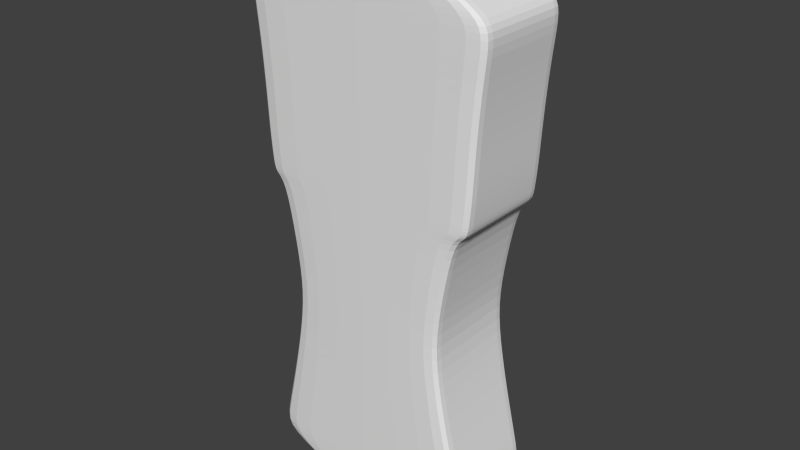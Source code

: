 # Source: Geiger_Teller.blend  (saved by Blender 2.75.0; exported with 4.5.12 LTS)
import bpy
from mathutils import Matrix  # noqa: F401  (used for matrix-valued properties, if any)

bpy.ops.wm.read_factory_settings(use_empty=True)
scene = bpy.context.scene
scene.name = 'Scene'

# ---- collections
col_collection_1 = bpy.data.collections.new('Collection 1'); scene.collection.children.link(col_collection_1)

# ---- world
world_world = bpy.data.worlds.new('World'); scene.world = world_world
world_world.color = (0.05088, 0.05088, 0.05088)
world_world.use_sun_shadow = False
world_world.sun_shadow_jitter_overblur = 0.0
world_world.cycles.sampling_method = 'MANUAL'
world_world.cycles.sample_map_resolution = 256

# ---- meshes
me_cube_001 = bpy.data.meshes.new('Cube.001')
me_cube_001.from_pydata([(-0.245, -1.175, -0.9947), (-0.1985, -1.175, 0.9898), (-0.245, 1.175, -0.9947), (-0.1985, 1.175, 0.9898), (0.245, -1.175, -0.9947), (0.1985, -1.175, 0.9898), (0.245, 1.175, -0.9947), (0.1985, 1.175, 0.9898), (-0.8993, -1.175, -0.8138), (-0.7977, -1.175, -0.633), (-0.7096, -1.175, -0.4521), (-0.6479, -1.175, -0.2713), (-0.7061, -1.175, -0.09043), (-0.801, -1.175, 0.125), (-0.9373, -1.175, 0.2713), (-0.9565, -1.175, 0.4521), (-0.9932, -1.175, 0.633), (-0.974, -1.175, 0.809), (-0.974, 1.175, 0.809), (-0.9932, 1.175, 0.633), (-0.9565, 1.175, 0.4521), (-0.9373, 1.175, 0.2713), (-0.801, 1.175, 0.125), (-0.7061, 1.175, -0.09043), (-0.6479, 1.175, -0.2713), (-0.7096, 1.175, -0.4521), (-0.7977, 1.175, -0.633), (-0.8993, 1.175, -0.8138), (0.974, 1.175, 0.809), (0.9932, 1.175, 0.633), (0.9565, 1.175, 0.4521), (0.9373, 1.175, 0.2713), (0.801, 1.175, 0.125), (0.7061, 1.175, -0.09043), (0.6479, 1.175, -0.2713), (0.7096, 1.175, -0.4521), (0.7977, 1.175, -0.633), (0.8993, 1.175, -0.8138), (0.974, -1.175, 0.809), (0.9932, -1.175, 0.633), (0.9565, -1.175, 0.4521), (0.9373, -1.175, 0.2713), (0.801, -1.175, 0.125), (0.7061, -1.175, -0.09043), (0.6479, -1.175, -0.2713), (0.7096, -1.175, -0.4521), (0.7977, -1.175, -0.633), (0.8993, -1.175, -0.8138), (-0.1985, -1.064, 0.9898), (-0.1985, 0.0, 0.9898), (-0.1985, 1.064, 0.9898), (-0.245, 1.064, -0.9947), (-0.245, 0.0, -0.9947), (-0.245, -1.064, -0.9947), (0.1985, 1.064, 0.9898), (0.1985, 0.0, 0.9898), (0.1985, -1.064, 0.9898), (0.245, -1.064, -0.9947), (0.245, 0.0, -0.9947), (0.245, 1.064, -0.9947), (0.974, -1.064, 0.809), (0.974, 0.0, 0.809), (0.974, 1.064, 0.809), (0.9932, -1.064, 0.633), (0.9932, 0.0, 0.633), (0.9932, 1.064, 0.633), (0.9565, -1.064, 0.4521), (0.9565, 0.0, 0.4521), (0.9565, 1.064, 0.4521), (0.9373, -1.064, 0.2713), (0.9373, 0.0, 0.2713), (0.9373, 1.064, 0.2713), (0.801, -1.064, 0.125), (0.801, 0.0, 0.125), (0.801, 1.064, 0.125), (0.7061, -1.064, -0.09043), (0.7061, 0.0, -0.09043), (0.7061, 1.064, -0.09043), (0.6479, -1.064, -0.2713), (0.6479, 0.0, -0.2713), (0.6479, 1.064, -0.2713), (0.7096, -1.064, -0.4521), (0.7096, 0.0, -0.4521), (0.7096, 1.064, -0.4521), (0.7977, -1.064, -0.633), (0.7977, 0.0, -0.633), (0.7977, 1.064, -0.633), (0.8993, -1.064, -0.8138), (0.8993, 0.0, -0.8138), (0.8993, 1.064, -0.8138), (-0.974, 1.064, 0.809), (-0.974, 0.0, 0.809), (-0.974, -1.064, 0.809), (-0.9932, 1.064, 0.633), (-0.9932, 0.0, 0.633), (-0.9932, -1.064, 0.633), (-0.9565, 1.064, 0.4521), (-0.9565, 0.0, 0.4521), (-0.9565, -1.064, 0.4521), (-0.9373, 1.064, 0.2713), (-0.9373, 0.0, 0.2713), (-0.9373, -1.064, 0.2713), (-0.801, 1.064, 0.125), (-0.801, 0.0, 0.125), (-0.801, -1.064, 0.125), (-0.7061, 1.064, -0.09043), (-0.7061, 0.0, -0.09043), (-0.7061, -1.064, -0.09043), (-0.6479, 1.064, -0.2713), (-0.6479, 0.0, -0.2713), (-0.6479, -1.064, -0.2713), (-0.7096, 1.064, -0.4521), (-0.7096, 0.0, -0.4521), (-0.7096, -1.064, -0.4521), (-0.7977, 1.064, -0.633), (-0.7977, 0.0, -0.633), (-0.7977, -1.064, -0.633), (-0.8993, 1.064, -0.8138), (-0.8993, 0.0, -0.8138), (-0.8993, -1.064, -0.8138), (-1.033, -1.175, 0.7537), (-1.033, 1.175, 0.7537), (1.033, 1.175, 0.7537), (1.033, -1.175, 0.7537), (-1.033, -1.064, 0.7537), (-1.033, 0.0, 0.7537), (-1.033, 1.064, 0.7537), (1.033, 1.064, 0.7537), (1.033, 0.0, 0.7537), (1.033, -1.064, 0.7537), (-0.9187, -1.175, 0.1941), (-0.9187, 1.175, 0.1941), (0.9187, 1.175, 0.1941), (0.9187, -1.175, 0.1941), (-0.9187, -1.064, 0.1941), (-0.9187, 0.0, 0.1941), (-0.9187, 1.064, 0.1941), (0.9187, 1.064, 0.1941), (0.9187, 0.0, 0.1941), (0.9187, -1.064, 0.1941), (-0.9042, 1.175, 0.1393), (0.9042, 1.175, 0.1393), (0.9042, -1.175, 0.1393), (-0.9042, -1.064, 0.1393), (-0.9042, 0.0, 0.1393), (-0.9042, 1.064, 0.1393), (0.9042, 1.064, 0.1393), (0.9042, 0.0, 0.1393), (0.9042, -1.064, 0.1393), (-0.9042, -1.175, 0.1393), (-0.9215, 1.175, -0.8877), (0.9215, 1.175, -0.8877), (0.9215, -1.175, -0.8877), (-0.9215, -1.175, -0.8877), (0.9215, 1.064, -0.8877), (0.9215, 0.0, -0.8877), (0.9215, -1.064, -0.8877), (-0.9215, -1.064, -0.8877), (-0.9215, 0.0, -0.8877), (-0.9215, 1.064, -0.8877), (-0.5811, -1.175, 0.8941), (-0.5811, 1.175, 0.8941), (0.5811, 1.175, 0.8941), (0.5811, -1.175, 0.8941), (-0.5811, -1.064, 0.8941), (-0.5811, 0.0, 0.8941), (-0.5811, 1.064, 0.8941), (0.5811, 1.064, 0.8941), (0.5811, 0.0, 0.8941), (0.5811, -1.064, 0.8941)], [], [(159, 150, 2, 51), (150, 151, 6, 2), (156, 152, 4, 57), (152, 153, 0, 4), (51, 2, 6, 59), (54, 7, 3, 50), (163, 160, 17, 38), (123, 120, 16, 39), (39, 16, 15, 40), (40, 15, 14, 41), (142, 149, 13, 42), (42, 13, 12, 43), (43, 12, 11, 44), (44, 11, 10, 45), (45, 10, 9, 46), (46, 9, 8, 47), (169, 163, 38, 60), (129, 123, 39, 63), (63, 39, 40, 66), (66, 40, 41, 69), (148, 142, 42, 72), (72, 42, 43, 75), (75, 43, 44, 78), (78, 44, 45, 81), (81, 45, 46, 84), (84, 46, 47, 87), (161, 162, 28, 18), (121, 122, 29, 19), (19, 29, 30, 20), (20, 30, 31, 21), (140, 141, 32, 22), (22, 32, 33, 23), (23, 33, 34, 24), (24, 34, 35, 25), (25, 35, 36, 26), (26, 36, 37, 27), (166, 161, 18, 90), (126, 121, 19, 93), (93, 19, 20, 96), (96, 20, 21, 99), (145, 140, 22, 102), (102, 22, 23, 105), (105, 23, 24, 108), (108, 24, 25, 111), (111, 25, 26, 114), (114, 26, 27, 117), (9, 116, 119, 8), (116, 115, 118, 119), (115, 114, 117, 118), (10, 113, 116, 9), (113, 112, 115, 116), (112, 111, 114, 115), (11, 110, 113, 10), (110, 109, 112, 113), (109, 108, 111, 112), (12, 107, 110, 11), (107, 106, 109, 110), (106, 105, 108, 109), (13, 104, 107, 12), (104, 103, 106, 107), (103, 102, 105, 106), (149, 143, 104, 13), (143, 144, 103, 104), (144, 145, 102, 103), (15, 98, 101, 14), (98, 97, 100, 101), (97, 96, 99, 100), (16, 95, 98, 15), (95, 94, 97, 98), (94, 93, 96, 97), (120, 124, 95, 16), (124, 125, 94, 95), (125, 126, 93, 94), (160, 164, 92, 17), (164, 165, 91, 92), (165, 166, 90, 91), (36, 86, 89, 37), (86, 85, 88, 89), (85, 84, 87, 88), (35, 83, 86, 36), (83, 82, 85, 86), (82, 81, 84, 85), (34, 80, 83, 35), (80, 79, 82, 83), (79, 78, 81, 82), (33, 77, 80, 34), (77, 76, 79, 80), (76, 75, 78, 79), (32, 74, 77, 33), (74, 73, 76, 77), (73, 72, 75, 76), (141, 146, 74, 32), (146, 147, 73, 74), (147, 148, 72, 73), (30, 68, 71, 31), (68, 67, 70, 71), (67, 66, 69, 70), (29, 65, 68, 30), (65, 64, 67, 68), (64, 63, 66, 67), (122, 127, 65, 29), (127, 128, 64, 65), (128, 129, 63, 64), (162, 167, 62, 28), (167, 168, 61, 62), (168, 169, 60, 61), (5, 56, 48, 1), (56, 55, 49, 48), (55, 54, 50, 49), (0, 53, 57, 4), (53, 52, 58, 57), (52, 51, 59, 58), (151, 154, 59, 6), (154, 155, 58, 59), (155, 156, 57, 58), (153, 157, 53, 0), (157, 158, 52, 53), (158, 159, 51, 52), (61, 60, 129, 128), (62, 61, 128, 127), (28, 62, 127, 122), (91, 90, 126, 125), (92, 91, 125, 124), (17, 92, 124, 120), (90, 18, 121, 126), (18, 28, 122, 121), (60, 38, 123, 129), (38, 17, 120, 123), (70, 69, 139, 138), (71, 70, 138, 137), (31, 71, 137, 132), (100, 99, 136, 135), (101, 100, 135, 134), (14, 101, 134, 130), (99, 21, 131, 136), (21, 31, 132, 131), (69, 41, 133, 139), (41, 14, 130, 133), (138, 139, 148, 147), (137, 138, 147, 146), (132, 137, 146, 141), (135, 136, 145, 144), (134, 135, 144, 143), (130, 134, 143, 149), (136, 131, 140, 145), (131, 132, 141, 140), (139, 133, 142, 148), (133, 130, 149, 142), (118, 117, 159, 158), (119, 118, 158, 157), (8, 119, 157, 153), (88, 87, 156, 155), (89, 88, 155, 154), (37, 89, 154, 151), (47, 8, 153, 152), (87, 47, 152, 156), (27, 37, 151, 150), (117, 27, 150, 159), (55, 56, 169, 168), (54, 55, 168, 167), (7, 54, 167, 162), (49, 50, 166, 165), (48, 49, 165, 164), (1, 48, 164, 160), (50, 3, 161, 166), (3, 7, 162, 161), (56, 5, 163, 169), (5, 1, 160, 163)])
_k = {(3, 50): 1.0, (5, 56): 1.0, (1, 48): 1.0, (48, 49): 1.0, (49, 50): 1.0, (7, 54): 1.0, (54, 55): 1.0, (55, 56): 1.0}
me_cube_001.attributes.new('crease_edge', 'FLOAT', 'EDGE').data.foreach_set('value', [_k.get((min(e.vertices), max(e.vertices)), 0.0) for e in me_cube_001.edges])
me_cube_001.use_remesh_preserve_volume = False
me_cube_001.use_remesh_preserve_attributes = False
me_cube_001.use_mirror_vertex_groups = False
me_cube_001.update()

# ---- objects
ob_cube = bpy.data.objects.new('Cube', me_cube_001)

# ---- transforms, parenting, visibility, modifiers, constraints
ob_cube.location = (0.0, 0.0, 0.0)
ob_cube.scale = (2.185, 0.8253, 5.041)
ob_cube.lineart.crease_threshold = 0.0
_m = ob_cube.modifiers.new('Subsurf', 'SUBSURF')
_m.uv_smooth = 'PRESERVE_CORNERS'
_m.quality = 2
_m.levels = 3
_m.show_only_control_edges = False

# ---- collection membership
col_collection_1.objects.link(ob_cube)

# ---- scene / render settings (as saved in the file)
scene.frame_start = 1; scene.frame_end = 250; scene.frame_set(1)
scene.render.engine = 'BLENDER_EEVEE_NEXT'
scene.render.resolution_percentage = 50
scene.render.dither_intensity = 0.0
scene.cycles.use_denoising = False
scene.cycles.samples = 10
scene.cycles.sampling_pattern = 'TABULATED_SOBOL'
scene.cycles.light_sampling_threshold = 0.0
scene.cycles.use_adaptive_sampling = False
scene.cycles.use_light_tree = False
scene.cycles.blur_glossy = 0.0
scene.cycles.pixel_filter_type = 'GAUSSIAN'
scene.cycles.sample_clamp_indirect = 0.0
scene.view_settings.view_transform = 'Standard'
bpy.context.view_layer.update()

# ---- added for rendering (the .blend has no active camera and no usable light): camera, sun
cam_auto = bpy.data.cameras.new('AutoCamera')
cam_auto.lens = 50.0
cam_auto.sensor_width = 36.0
cam_auto.clip_end = 1000.0
ob_auto_camera = bpy.data.objects.new('AutoCamera', cam_auto)
scene.collection.objects.link(ob_auto_camera)
ob_auto_camera.location = (10.3111, -12.3734, 8.23665)
ob_auto_camera.rotation_euler = (1.09748, -7.21219e-08, 0.694738)
scene.camera = ob_auto_camera
light_auto_sun = bpy.data.lights.new('AutoSun', 'SUN')
light_auto_sun.energy = 3.0
light_auto_sun.angle = 0.0523599
ob_auto_sun = bpy.data.objects.new('AutoSun', light_auto_sun)
scene.collection.objects.link(ob_auto_sun)
ob_auto_sun.rotation_euler = (0.872665, 0.174533, 0.523599)
bpy.context.view_layer.update()
